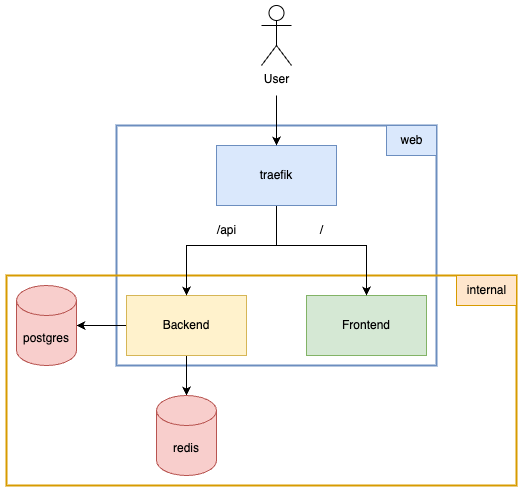

The diagram above was exported from draw.io. Its source (the exported page's mxGraphModel, read from the mxfile embedded in the PNG):
<mxGraphModel dx="952" dy="703" grid="1" gridSize="10" guides="1" tooltips="1" connect="1" arrows="1" fold="1" page="1" pageScale="1" pageWidth="827" pageHeight="1169" math="0" shadow="0">
  <root>
    <mxCell id="0" />
    <mxCell id="1" parent="0" />
    <mxCell id="DgrA0YduFry12Wx5dTcv-16" value="" style="rounded=0;whiteSpace=wrap;html=1;fillColor=none;strokeColor=#6c8ebf;strokeWidth=2;" vertex="1" parent="1">
      <mxGeometry x="180" y="250" width="320" height="240" as="geometry" />
    </mxCell>
    <mxCell id="DgrA0YduFry12Wx5dTcv-14" value="" style="rounded=0;whiteSpace=wrap;html=1;fillColor=none;strokeColor=#d79b00;strokeWidth=2;" vertex="1" parent="1">
      <mxGeometry x="70" y="400" width="510" height="210" as="geometry" />
    </mxCell>
    <mxCell id="DgrA0YduFry12Wx5dTcv-5" style="edgeStyle=orthogonalEdgeStyle;rounded=0;orthogonalLoop=1;jettySize=auto;html=1;entryX=1;entryY=0.5;entryDx=0;entryDy=0;entryPerimeter=0;" edge="1" parent="1" source="DgrA0YduFry12Wx5dTcv-1" target="DgrA0YduFry12Wx5dTcv-3">
      <mxGeometry relative="1" as="geometry" />
    </mxCell>
    <mxCell id="DgrA0YduFry12Wx5dTcv-6" style="edgeStyle=orthogonalEdgeStyle;rounded=0;orthogonalLoop=1;jettySize=auto;html=1;entryX=0.5;entryY=0;entryDx=0;entryDy=0;entryPerimeter=0;" edge="1" parent="1" source="DgrA0YduFry12Wx5dTcv-1" target="DgrA0YduFry12Wx5dTcv-4">
      <mxGeometry relative="1" as="geometry" />
    </mxCell>
    <mxCell id="DgrA0YduFry12Wx5dTcv-1" value="Backend" style="rounded=0;whiteSpace=wrap;html=1;fillColor=#fff2cc;strokeColor=#d6b656;" vertex="1" parent="1">
      <mxGeometry x="190" y="420" width="120" height="60" as="geometry" />
    </mxCell>
    <mxCell id="DgrA0YduFry12Wx5dTcv-2" value="Frontend" style="rounded=0;whiteSpace=wrap;html=1;fillColor=#d5e8d4;strokeColor=#82b366;" vertex="1" parent="1">
      <mxGeometry x="370" y="420" width="120" height="60" as="geometry" />
    </mxCell>
    <mxCell id="DgrA0YduFry12Wx5dTcv-3" value="postgres" style="shape=cylinder3;whiteSpace=wrap;html=1;boundedLbl=1;backgroundOutline=1;size=15;fillColor=#f8cecc;strokeColor=#b85450;" vertex="1" parent="1">
      <mxGeometry x="80" y="410" width="60" height="80" as="geometry" />
    </mxCell>
    <mxCell id="DgrA0YduFry12Wx5dTcv-4" value="redis" style="shape=cylinder3;whiteSpace=wrap;html=1;boundedLbl=1;backgroundOutline=1;size=15;fillColor=#f8cecc;strokeColor=#b85450;" vertex="1" parent="1">
      <mxGeometry x="220" y="520" width="60" height="80" as="geometry" />
    </mxCell>
    <mxCell id="DgrA0YduFry12Wx5dTcv-8" style="edgeStyle=orthogonalEdgeStyle;rounded=0;orthogonalLoop=1;jettySize=auto;html=1;" edge="1" parent="1" source="DgrA0YduFry12Wx5dTcv-7" target="DgrA0YduFry12Wx5dTcv-1">
      <mxGeometry relative="1" as="geometry">
        <Array as="points">
          <mxPoint x="340" y="370" />
          <mxPoint x="250" y="370" />
        </Array>
      </mxGeometry>
    </mxCell>
    <mxCell id="DgrA0YduFry12Wx5dTcv-9" style="edgeStyle=orthogonalEdgeStyle;rounded=0;orthogonalLoop=1;jettySize=auto;html=1;exitX=0.5;exitY=1;exitDx=0;exitDy=0;" edge="1" parent="1" source="DgrA0YduFry12Wx5dTcv-7" target="DgrA0YduFry12Wx5dTcv-2">
      <mxGeometry relative="1" as="geometry">
        <Array as="points">
          <mxPoint x="340" y="370" />
          <mxPoint x="430" y="370" />
        </Array>
      </mxGeometry>
    </mxCell>
    <mxCell id="DgrA0YduFry12Wx5dTcv-7" value="traefik" style="rounded=0;whiteSpace=wrap;html=1;fillColor=#dae8fc;strokeColor=#6c8ebf;" vertex="1" parent="1">
      <mxGeometry x="280" y="270" width="120" height="60" as="geometry" />
    </mxCell>
    <mxCell id="DgrA0YduFry12Wx5dTcv-10" value="/" style="text;html=1;align=center;verticalAlign=middle;resizable=0;points=[];autosize=1;strokeColor=none;fillColor=none;" vertex="1" parent="1">
      <mxGeometry x="370" y="340" width="30" height="30" as="geometry" />
    </mxCell>
    <mxCell id="DgrA0YduFry12Wx5dTcv-11" value="/api" style="text;html=1;align=center;verticalAlign=middle;resizable=0;points=[];autosize=1;strokeColor=none;fillColor=none;" vertex="1" parent="1">
      <mxGeometry x="270" y="340" width="40" height="30" as="geometry" />
    </mxCell>
    <mxCell id="DgrA0YduFry12Wx5dTcv-13" style="edgeStyle=orthogonalEdgeStyle;rounded=0;orthogonalLoop=1;jettySize=auto;html=1;entryX=0.5;entryY=0;entryDx=0;entryDy=0;" edge="1" parent="1" target="DgrA0YduFry12Wx5dTcv-7">
      <mxGeometry relative="1" as="geometry">
        <mxPoint x="340" y="220" as="sourcePoint" />
        <Array as="points">
          <mxPoint x="340" y="240" />
          <mxPoint x="340" y="240" />
        </Array>
      </mxGeometry>
    </mxCell>
    <mxCell id="DgrA0YduFry12Wx5dTcv-12" value="User" style="shape=umlActor;verticalLabelPosition=bottom;verticalAlign=top;html=1;outlineConnect=0;" vertex="1" parent="1">
      <mxGeometry x="325" y="130" width="30" height="60" as="geometry" />
    </mxCell>
    <mxCell id="DgrA0YduFry12Wx5dTcv-17" value="internal" style="text;html=1;align=center;verticalAlign=middle;resizable=0;points=[];autosize=1;strokeColor=#d79b00;fillColor=#ffe6cc;" vertex="1" parent="1">
      <mxGeometry x="520" y="400" width="60" height="30" as="geometry" />
    </mxCell>
    <mxCell id="DgrA0YduFry12Wx5dTcv-18" value="web" style="text;html=1;align=center;verticalAlign=middle;resizable=0;points=[];autosize=1;strokeColor=#6c8ebf;fillColor=#dae8fc;" vertex="1" parent="1">
      <mxGeometry x="450" y="250" width="50" height="30" as="geometry" />
    </mxCell>
  </root>
</mxGraphModel>